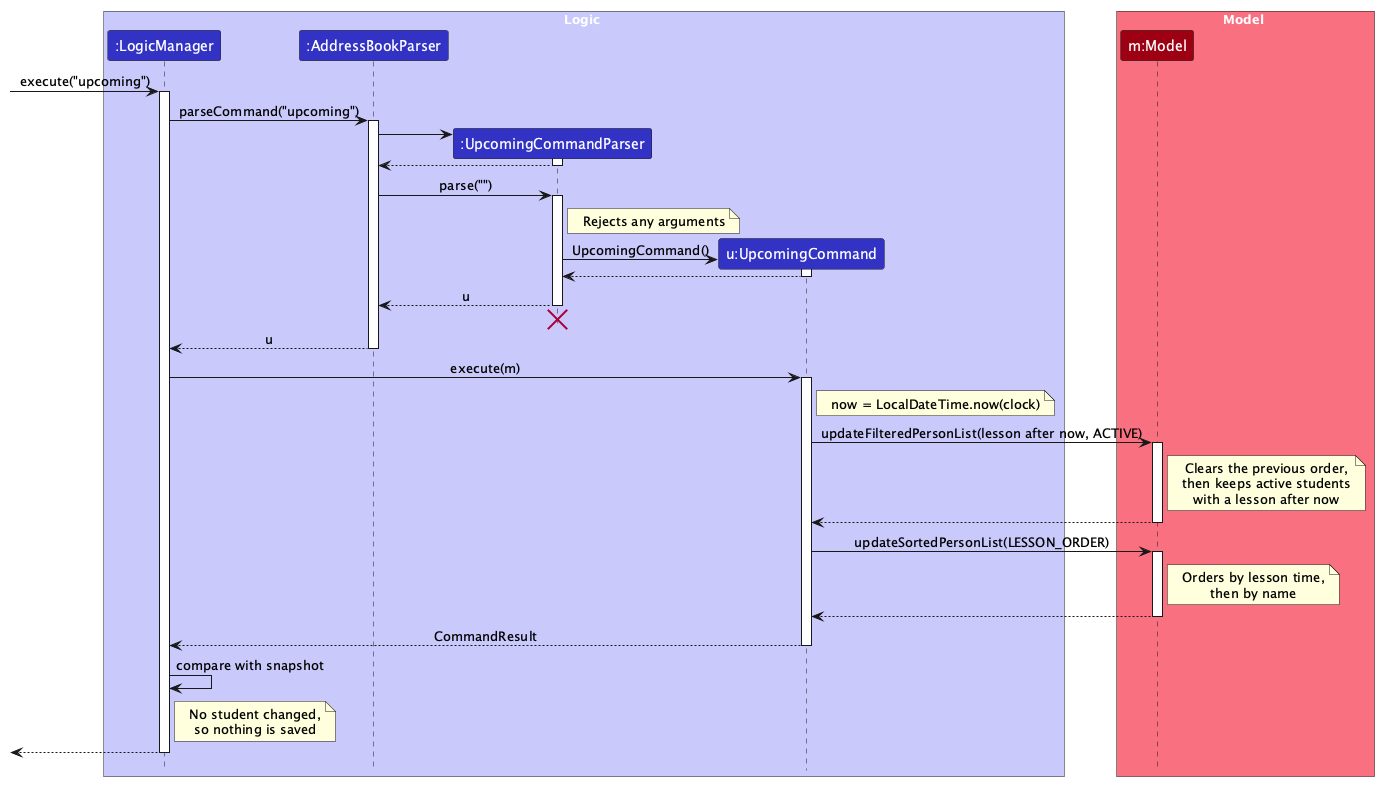

The diagram above was rendered by PlantUML. Its source (embedded in the PNG):
@startuml
!pragma layout smetana
!include style.puml
skinparam ArrowFontStyle plain

box Logic LOGIC_COLOR_T1
participant ":LogicManager" as LogicManager LOGIC_COLOR
participant ":AddressBookParser" as AddressBookParser LOGIC_COLOR
participant ":UpcomingCommandParser" as UpcomingCommandParser LOGIC_COLOR
participant "u:UpcomingCommand" as UpcomingCommand LOGIC_COLOR
end box

box Model MODEL_COLOR_T1
participant "m:Model" as Model MODEL_COLOR
end box

[-> LogicManager : execute("upcoming")
activate LogicManager

LogicManager -> AddressBookParser : parseCommand("upcoming")
activate AddressBookParser

create UpcomingCommandParser
AddressBookParser -> UpcomingCommandParser
activate UpcomingCommandParser
UpcomingCommandParser --> AddressBookParser
deactivate UpcomingCommandParser

AddressBookParser -> UpcomingCommandParser : parse("")
activate UpcomingCommandParser

note right of UpcomingCommandParser
Rejects any arguments
end note

create UpcomingCommand
UpcomingCommandParser -> UpcomingCommand : UpcomingCommand()
activate UpcomingCommand
UpcomingCommand --> UpcomingCommandParser
deactivate UpcomingCommand

UpcomingCommandParser --> AddressBookParser : u
deactivate UpcomingCommandParser
UpcomingCommandParser -[hidden]-> AddressBookParser
destroy UpcomingCommandParser

AddressBookParser --> LogicManager : u
deactivate AddressBookParser

LogicManager -> UpcomingCommand : execute(m)
activate UpcomingCommand

note right of UpcomingCommand
now = LocalDateTime.now(clock)
end note

UpcomingCommand -> Model : updateFilteredPersonList(lesson after now, ACTIVE)
activate Model
note right of Model
Clears the previous order,
then keeps active students
with a lesson after now
end note
Model --> UpcomingCommand
deactivate Model

UpcomingCommand -> Model : updateSortedPersonList(LESSON_ORDER)
activate Model
note right of Model
Orders by lesson time,
then by name
end note
Model --> UpcomingCommand
deactivate Model

UpcomingCommand --> LogicManager : CommandResult
deactivate UpcomingCommand

LogicManager -> LogicManager : compare with snapshot
note right of LogicManager
No student changed,
so nothing is saved
end note

[<--LogicManager
deactivate LogicManager
@enduml